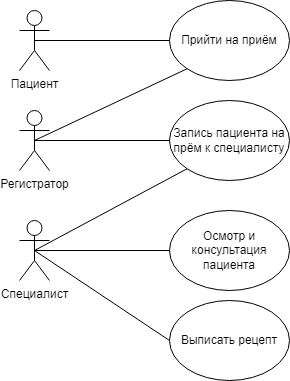

The diagram above was exported from draw.io. Its source (the exported page's mxGraphModel, read from the mxfile embedded in the PNG):
<mxGraphModel dx="868" dy="450" grid="1" gridSize="10" guides="1" tooltips="1" connect="1" arrows="1" fold="1" page="1" pageScale="1" pageWidth="827" pageHeight="1169" math="0" shadow="0">
  <root>
    <mxCell id="0" />
    <mxCell id="1" parent="0" />
    <mxCell id="82b0NI4uJ6PpB22fCK99-1" value="Пациент&lt;br&gt;" style="shape=umlActor;verticalLabelPosition=bottom;verticalAlign=top;html=1;outlineConnect=0;" vertex="1" parent="1">
      <mxGeometry x="100" y="50" width="30" height="60" as="geometry" />
    </mxCell>
    <mxCell id="82b0NI4uJ6PpB22fCK99-2" value="Прийти на приём" style="ellipse;whiteSpace=wrap;html=1;" vertex="1" parent="1">
      <mxGeometry x="250" y="40" width="120" height="80" as="geometry" />
    </mxCell>
    <mxCell id="82b0NI4uJ6PpB22fCK99-3" value="Регистратор" style="shape=umlActor;verticalLabelPosition=bottom;verticalAlign=top;html=1;outlineConnect=0;" vertex="1" parent="1">
      <mxGeometry x="100" y="150" width="30" height="60" as="geometry" />
    </mxCell>
    <mxCell id="82b0NI4uJ6PpB22fCK99-4" value="Запись пациента на прём к специалисту" style="ellipse;whiteSpace=wrap;html=1;" vertex="1" parent="1">
      <mxGeometry x="250" y="140" width="120" height="80" as="geometry" />
    </mxCell>
    <mxCell id="82b0NI4uJ6PpB22fCK99-5" value="Специалист" style="shape=umlActor;verticalLabelPosition=bottom;verticalAlign=top;html=1;outlineConnect=0;" vertex="1" parent="1">
      <mxGeometry x="100" y="260" width="30" height="60" as="geometry" />
    </mxCell>
    <mxCell id="82b0NI4uJ6PpB22fCK99-6" value="Осмотр и консультация пациента" style="ellipse;whiteSpace=wrap;html=1;" vertex="1" parent="1">
      <mxGeometry x="250" y="250" width="120" height="80" as="geometry" />
    </mxCell>
    <mxCell id="82b0NI4uJ6PpB22fCK99-7" value="Выписать рецепт" style="ellipse;whiteSpace=wrap;html=1;" vertex="1" parent="1">
      <mxGeometry x="250" y="340" width="120" height="80" as="geometry" />
    </mxCell>
    <mxCell id="82b0NI4uJ6PpB22fCK99-8" value="" style="endArrow=none;html=1;rounded=0;exitX=0.5;exitY=0.5;exitDx=0;exitDy=0;exitPerimeter=0;" edge="1" parent="1" source="82b0NI4uJ6PpB22fCK99-1" target="82b0NI4uJ6PpB22fCK99-2">
      <mxGeometry width="50" height="50" relative="1" as="geometry">
        <mxPoint x="390" y="240" as="sourcePoint" />
        <mxPoint x="440" y="190" as="targetPoint" />
      </mxGeometry>
    </mxCell>
    <mxCell id="82b0NI4uJ6PpB22fCK99-9" value="" style="endArrow=none;html=1;rounded=0;entryX=0;entryY=1;entryDx=0;entryDy=0;exitX=0.5;exitY=0.5;exitDx=0;exitDy=0;exitPerimeter=0;" edge="1" parent="1" source="82b0NI4uJ6PpB22fCK99-3" target="82b0NI4uJ6PpB22fCK99-2">
      <mxGeometry width="50" height="50" relative="1" as="geometry">
        <mxPoint x="390" y="240" as="sourcePoint" />
        <mxPoint x="440" y="190" as="targetPoint" />
      </mxGeometry>
    </mxCell>
    <mxCell id="82b0NI4uJ6PpB22fCK99-10" value="" style="endArrow=none;html=1;rounded=0;exitX=0.5;exitY=0.5;exitDx=0;exitDy=0;exitPerimeter=0;entryX=0;entryY=0.5;entryDx=0;entryDy=0;" edge="1" parent="1" source="82b0NI4uJ6PpB22fCK99-3" target="82b0NI4uJ6PpB22fCK99-4">
      <mxGeometry width="50" height="50" relative="1" as="geometry">
        <mxPoint x="390" y="240" as="sourcePoint" />
        <mxPoint x="440" y="190" as="targetPoint" />
      </mxGeometry>
    </mxCell>
    <mxCell id="82b0NI4uJ6PpB22fCK99-11" value="" style="endArrow=none;html=1;rounded=0;exitX=0.5;exitY=0.5;exitDx=0;exitDy=0;exitPerimeter=0;entryX=0;entryY=1;entryDx=0;entryDy=0;" edge="1" parent="1" source="82b0NI4uJ6PpB22fCK99-5" target="82b0NI4uJ6PpB22fCK99-4">
      <mxGeometry width="50" height="50" relative="1" as="geometry">
        <mxPoint x="390" y="240" as="sourcePoint" />
        <mxPoint x="440" y="190" as="targetPoint" />
      </mxGeometry>
    </mxCell>
    <mxCell id="82b0NI4uJ6PpB22fCK99-12" value="" style="endArrow=none;html=1;rounded=0;exitX=0.5;exitY=0.5;exitDx=0;exitDy=0;exitPerimeter=0;entryX=0;entryY=0.5;entryDx=0;entryDy=0;" edge="1" parent="1" source="82b0NI4uJ6PpB22fCK99-5" target="82b0NI4uJ6PpB22fCK99-6">
      <mxGeometry width="50" height="50" relative="1" as="geometry">
        <mxPoint x="390" y="240" as="sourcePoint" />
        <mxPoint x="440" y="190" as="targetPoint" />
      </mxGeometry>
    </mxCell>
    <mxCell id="82b0NI4uJ6PpB22fCK99-13" value="" style="endArrow=none;html=1;rounded=0;entryX=0;entryY=0.5;entryDx=0;entryDy=0;exitX=0.5;exitY=0.5;exitDx=0;exitDy=0;exitPerimeter=0;" edge="1" parent="1" source="82b0NI4uJ6PpB22fCK99-5" target="82b0NI4uJ6PpB22fCK99-7">
      <mxGeometry width="50" height="50" relative="1" as="geometry">
        <mxPoint x="120" y="290" as="sourcePoint" />
        <mxPoint x="440" y="190" as="targetPoint" />
      </mxGeometry>
    </mxCell>
  </root>
</mxGraphModel>